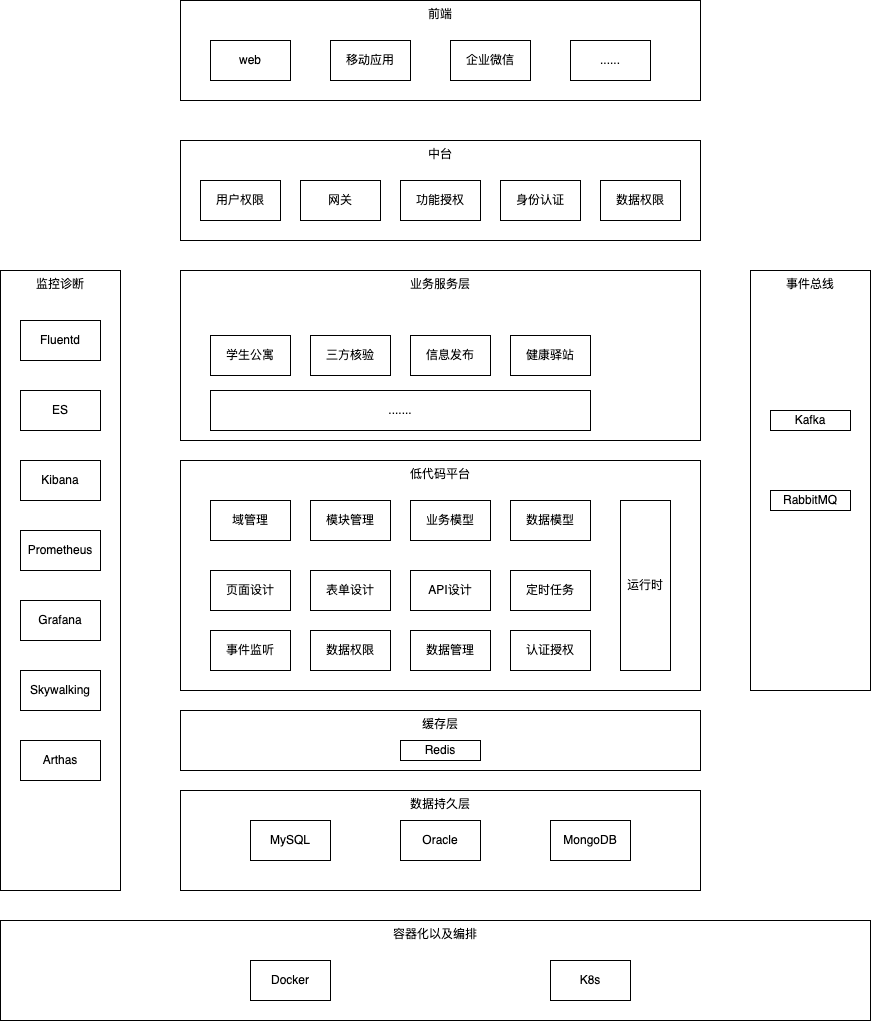

The diagram above was exported from draw.io. Its source (the exported page's mxGraphModel, read from the mxfile embedded in the PNG):
<mxGraphModel dx="1886" dy="5476" grid="1" gridSize="10" guides="1" tooltips="1" connect="1" arrows="1" fold="1" page="1" pageScale="1" pageWidth="3300" pageHeight="4681" math="0" shadow="0">
  <root>
    <mxCell id="0" />
    <mxCell id="1" parent="0" />
    <mxCell id="KOqdbeGSPdCPdFGqDDnY-3" value="业务服务层" style="rounded=0;whiteSpace=wrap;html=1;verticalAlign=top;" vertex="1" parent="1">
      <mxGeometry x="330" y="240" width="520" height="170" as="geometry" />
    </mxCell>
    <mxCell id="KOqdbeGSPdCPdFGqDDnY-4" value="学生公寓" style="rounded=0;whiteSpace=wrap;html=1;" vertex="1" parent="1">
      <mxGeometry x="360" y="305" width="80" height="40" as="geometry" />
    </mxCell>
    <mxCell id="KOqdbeGSPdCPdFGqDDnY-5" value="低代码平台" style="rounded=0;whiteSpace=wrap;html=1;verticalAlign=top;" vertex="1" parent="1">
      <mxGeometry x="330" y="430" width="520" height="230" as="geometry" />
    </mxCell>
    <mxCell id="KOqdbeGSPdCPdFGqDDnY-8" value="域管理" style="rounded=0;whiteSpace=wrap;html=1;" vertex="1" parent="1">
      <mxGeometry x="360" y="470" width="80" height="40" as="geometry" />
    </mxCell>
    <mxCell id="KOqdbeGSPdCPdFGqDDnY-9" value="模块管理" style="rounded=0;whiteSpace=wrap;html=1;" vertex="1" parent="1">
      <mxGeometry x="460" y="470" width="80" height="40" as="geometry" />
    </mxCell>
    <mxCell id="KOqdbeGSPdCPdFGqDDnY-10" value="业务模型" style="rounded=0;whiteSpace=wrap;html=1;" vertex="1" parent="1">
      <mxGeometry x="560" y="470" width="80" height="40" as="geometry" />
    </mxCell>
    <mxCell id="KOqdbeGSPdCPdFGqDDnY-11" value="数据模型" style="rounded=0;whiteSpace=wrap;html=1;" vertex="1" parent="1">
      <mxGeometry x="660" y="470" width="80" height="40" as="geometry" />
    </mxCell>
    <mxCell id="KOqdbeGSPdCPdFGqDDnY-12" value="页面设计" style="rounded=0;whiteSpace=wrap;html=1;" vertex="1" parent="1">
      <mxGeometry x="360" y="540" width="80" height="40" as="geometry" />
    </mxCell>
    <mxCell id="KOqdbeGSPdCPdFGqDDnY-13" value="表单设计" style="rounded=0;whiteSpace=wrap;html=1;" vertex="1" parent="1">
      <mxGeometry x="460" y="540" width="80" height="40" as="geometry" />
    </mxCell>
    <mxCell id="KOqdbeGSPdCPdFGqDDnY-14" value="API设计" style="rounded=0;whiteSpace=wrap;html=1;" vertex="1" parent="1">
      <mxGeometry x="560" y="540" width="80" height="40" as="geometry" />
    </mxCell>
    <mxCell id="KOqdbeGSPdCPdFGqDDnY-15" value="定时任务" style="rounded=0;whiteSpace=wrap;html=1;" vertex="1" parent="1">
      <mxGeometry x="660" y="540" width="80" height="40" as="geometry" />
    </mxCell>
    <mxCell id="KOqdbeGSPdCPdFGqDDnY-16" value="事件监听" style="rounded=0;whiteSpace=wrap;html=1;" vertex="1" parent="1">
      <mxGeometry x="360" y="600" width="80" height="40" as="geometry" />
    </mxCell>
    <mxCell id="KOqdbeGSPdCPdFGqDDnY-17" value="数据权限" style="rounded=0;whiteSpace=wrap;html=1;" vertex="1" parent="1">
      <mxGeometry x="460" y="600" width="80" height="40" as="geometry" />
    </mxCell>
    <mxCell id="KOqdbeGSPdCPdFGqDDnY-18" value="数据管理" style="rounded=0;whiteSpace=wrap;html=1;" vertex="1" parent="1">
      <mxGeometry x="560" y="600" width="80" height="40" as="geometry" />
    </mxCell>
    <mxCell id="KOqdbeGSPdCPdFGqDDnY-19" value="认证授权" style="rounded=0;whiteSpace=wrap;html=1;" vertex="1" parent="1">
      <mxGeometry x="660" y="600" width="80" height="40" as="geometry" />
    </mxCell>
    <mxCell id="KOqdbeGSPdCPdFGqDDnY-20" value="三方核验" style="rounded=0;whiteSpace=wrap;html=1;" vertex="1" parent="1">
      <mxGeometry x="460" y="305" width="80" height="40" as="geometry" />
    </mxCell>
    <mxCell id="KOqdbeGSPdCPdFGqDDnY-21" value="信息发布" style="rounded=0;whiteSpace=wrap;html=1;" vertex="1" parent="1">
      <mxGeometry x="560" y="305" width="80" height="40" as="geometry" />
    </mxCell>
    <mxCell id="KOqdbeGSPdCPdFGqDDnY-22" value="健康驿站" style="rounded=0;whiteSpace=wrap;html=1;" vertex="1" parent="1">
      <mxGeometry x="660" y="305" width="80" height="40" as="geometry" />
    </mxCell>
    <mxCell id="KOqdbeGSPdCPdFGqDDnY-23" value="......." style="rounded=0;whiteSpace=wrap;html=1;" vertex="1" parent="1">
      <mxGeometry x="360" y="360" width="380" height="40" as="geometry" />
    </mxCell>
    <mxCell id="KOqdbeGSPdCPdFGqDDnY-24" value="数据持久层" style="rounded=0;whiteSpace=wrap;html=1;verticalAlign=top;" vertex="1" parent="1">
      <mxGeometry x="330" y="760" width="520" height="100" as="geometry" />
    </mxCell>
    <mxCell id="KOqdbeGSPdCPdFGqDDnY-25" value="MySQL" style="rounded=0;whiteSpace=wrap;html=1;" vertex="1" parent="1">
      <mxGeometry x="400" y="790" width="80" height="40" as="geometry" />
    </mxCell>
    <mxCell id="KOqdbeGSPdCPdFGqDDnY-26" value="Oracle" style="rounded=0;whiteSpace=wrap;html=1;" vertex="1" parent="1">
      <mxGeometry x="550" y="790" width="80" height="40" as="geometry" />
    </mxCell>
    <mxCell id="KOqdbeGSPdCPdFGqDDnY-27" value="MongoDB" style="rounded=0;whiteSpace=wrap;html=1;" vertex="1" parent="1">
      <mxGeometry x="700" y="790" width="80" height="40" as="geometry" />
    </mxCell>
    <mxCell id="KOqdbeGSPdCPdFGqDDnY-29" value="缓存层" style="rounded=0;whiteSpace=wrap;html=1;verticalAlign=top;" vertex="1" parent="1">
      <mxGeometry x="330" y="680" width="520" height="60" as="geometry" />
    </mxCell>
    <mxCell id="KOqdbeGSPdCPdFGqDDnY-30" value="Redis" style="rounded=0;whiteSpace=wrap;html=1;" vertex="1" parent="1">
      <mxGeometry x="550" y="710" width="80" height="20" as="geometry" />
    </mxCell>
    <mxCell id="KOqdbeGSPdCPdFGqDDnY-31" value="运行时" style="rounded=0;whiteSpace=wrap;html=1;" vertex="1" parent="1">
      <mxGeometry x="770" y="470" width="50" height="170" as="geometry" />
    </mxCell>
    <mxCell id="KOqdbeGSPdCPdFGqDDnY-37" value="监控诊断" style="rounded=0;whiteSpace=wrap;html=1;verticalAlign=top;" vertex="1" parent="1">
      <mxGeometry x="150" y="240" width="120" height="620" as="geometry" />
    </mxCell>
    <mxCell id="KOqdbeGSPdCPdFGqDDnY-38" value="Fluentd" style="rounded=0;whiteSpace=wrap;html=1;" vertex="1" parent="1">
      <mxGeometry x="170" y="290" width="80" height="40" as="geometry" />
    </mxCell>
    <mxCell id="KOqdbeGSPdCPdFGqDDnY-39" value="ES" style="rounded=0;whiteSpace=wrap;html=1;" vertex="1" parent="1">
      <mxGeometry x="170" y="360" width="80" height="40" as="geometry" />
    </mxCell>
    <mxCell id="KOqdbeGSPdCPdFGqDDnY-40" value="Kibana" style="rounded=0;whiteSpace=wrap;html=1;" vertex="1" parent="1">
      <mxGeometry x="170" y="430" width="80" height="40" as="geometry" />
    </mxCell>
    <mxCell id="KOqdbeGSPdCPdFGqDDnY-41" value="Prometheus" style="rounded=0;whiteSpace=wrap;html=1;" vertex="1" parent="1">
      <mxGeometry x="170" y="500" width="80" height="40" as="geometry" />
    </mxCell>
    <mxCell id="KOqdbeGSPdCPdFGqDDnY-44" value="Grafana" style="rounded=0;whiteSpace=wrap;html=1;" vertex="1" parent="1">
      <mxGeometry x="170" y="570" width="80" height="40" as="geometry" />
    </mxCell>
    <mxCell id="KOqdbeGSPdCPdFGqDDnY-45" value="Skywalking" style="rounded=0;whiteSpace=wrap;html=1;" vertex="1" parent="1">
      <mxGeometry x="170" y="640" width="80" height="40" as="geometry" />
    </mxCell>
    <mxCell id="KOqdbeGSPdCPdFGqDDnY-46" value="事件总线" style="rounded=0;whiteSpace=wrap;html=1;verticalAlign=top;" vertex="1" parent="1">
      <mxGeometry x="900" y="240" width="120" height="420" as="geometry" />
    </mxCell>
    <mxCell id="KOqdbeGSPdCPdFGqDDnY-47" value="Kafka" style="rounded=0;whiteSpace=wrap;html=1;" vertex="1" parent="1">
      <mxGeometry x="920" y="380" width="80" height="20" as="geometry" />
    </mxCell>
    <mxCell id="KOqdbeGSPdCPdFGqDDnY-48" value="RabbitMQ" style="rounded=0;whiteSpace=wrap;html=1;" vertex="1" parent="1">
      <mxGeometry x="920" y="460" width="80" height="20" as="geometry" />
    </mxCell>
    <mxCell id="KOqdbeGSPdCPdFGqDDnY-49" value="前端" style="rounded=0;whiteSpace=wrap;html=1;verticalAlign=top;" vertex="1" parent="1">
      <mxGeometry x="330" y="-30" width="520" height="100" as="geometry" />
    </mxCell>
    <mxCell id="KOqdbeGSPdCPdFGqDDnY-50" value="web" style="rounded=0;whiteSpace=wrap;html=1;" vertex="1" parent="1">
      <mxGeometry x="360" y="10" width="80" height="40" as="geometry" />
    </mxCell>
    <mxCell id="KOqdbeGSPdCPdFGqDDnY-51" value="移动应用" style="rounded=0;whiteSpace=wrap;html=1;" vertex="1" parent="1">
      <mxGeometry x="480" y="10" width="80" height="40" as="geometry" />
    </mxCell>
    <mxCell id="KOqdbeGSPdCPdFGqDDnY-52" value="企业微信" style="rounded=0;whiteSpace=wrap;html=1;" vertex="1" parent="1">
      <mxGeometry x="600" y="10" width="80" height="40" as="geometry" />
    </mxCell>
    <mxCell id="KOqdbeGSPdCPdFGqDDnY-53" value="......" style="rounded=0;whiteSpace=wrap;html=1;" vertex="1" parent="1">
      <mxGeometry x="720" y="10" width="80" height="40" as="geometry" />
    </mxCell>
    <mxCell id="KOqdbeGSPdCPdFGqDDnY-54" value="中台" style="rounded=0;whiteSpace=wrap;html=1;verticalAlign=top;" vertex="1" parent="1">
      <mxGeometry x="330" y="110" width="520" height="100" as="geometry" />
    </mxCell>
    <mxCell id="KOqdbeGSPdCPdFGqDDnY-55" value="用户权限" style="rounded=0;whiteSpace=wrap;html=1;" vertex="1" parent="1">
      <mxGeometry x="350" y="150" width="80" height="40" as="geometry" />
    </mxCell>
    <mxCell id="KOqdbeGSPdCPdFGqDDnY-56" value="网关" style="rounded=0;whiteSpace=wrap;html=1;" vertex="1" parent="1">
      <mxGeometry x="450" y="150" width="80" height="40" as="geometry" />
    </mxCell>
    <mxCell id="KOqdbeGSPdCPdFGqDDnY-57" value="功能授权" style="rounded=0;whiteSpace=wrap;html=1;" vertex="1" parent="1">
      <mxGeometry x="550" y="150" width="80" height="40" as="geometry" />
    </mxCell>
    <mxCell id="KOqdbeGSPdCPdFGqDDnY-58" value="身份认证" style="rounded=0;whiteSpace=wrap;html=1;" vertex="1" parent="1">
      <mxGeometry x="650" y="150" width="80" height="40" as="geometry" />
    </mxCell>
    <mxCell id="KOqdbeGSPdCPdFGqDDnY-59" value="Arthas" style="rounded=0;whiteSpace=wrap;html=1;" vertex="1" parent="1">
      <mxGeometry x="170" y="710" width="80" height="40" as="geometry" />
    </mxCell>
    <mxCell id="KOqdbeGSPdCPdFGqDDnY-61" value="容器化以及编排" style="rounded=0;whiteSpace=wrap;html=1;verticalAlign=top;" vertex="1" parent="1">
      <mxGeometry x="150" y="890" width="870" height="100" as="geometry" />
    </mxCell>
    <mxCell id="KOqdbeGSPdCPdFGqDDnY-62" value="Docker" style="rounded=0;whiteSpace=wrap;html=1;" vertex="1" parent="1">
      <mxGeometry x="400" y="930" width="80" height="40" as="geometry" />
    </mxCell>
    <mxCell id="KOqdbeGSPdCPdFGqDDnY-63" value="K8s" style="rounded=0;whiteSpace=wrap;html=1;" vertex="1" parent="1">
      <mxGeometry x="700" y="930" width="80" height="40" as="geometry" />
    </mxCell>
    <mxCell id="KOqdbeGSPdCPdFGqDDnY-64" value="数据权限" style="rounded=0;whiteSpace=wrap;html=1;" vertex="1" parent="1">
      <mxGeometry x="750" y="150" width="80" height="40" as="geometry" />
    </mxCell>
  </root>
</mxGraphModel>